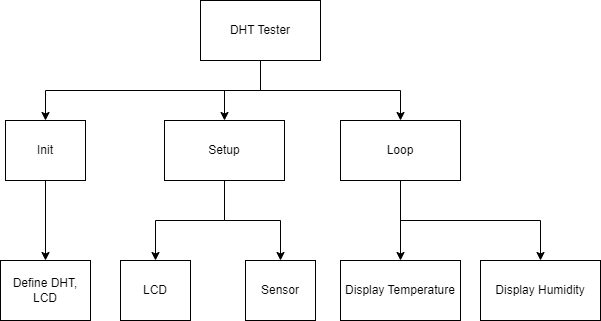

The diagram above was exported from draw.io. Its source (the exported page's mxGraphModel, read from the mxfile embedded in the PNG):
<mxGraphModel dx="1422" dy="772" grid="1" gridSize="10" guides="1" tooltips="1" connect="1" arrows="1" fold="1" page="1" pageScale="1" pageWidth="827" pageHeight="1169" math="0" shadow="0">
  <root>
    <mxCell id="WIyWlLk6GJQsqaUBKTNV-0" />
    <mxCell id="WIyWlLk6GJQsqaUBKTNV-1" parent="WIyWlLk6GJQsqaUBKTNV-0" />
    <mxCell id="Hddcb4btsyH8Fc9ZeoF6-14" style="edgeStyle=orthogonalEdgeStyle;rounded=0;orthogonalLoop=1;jettySize=auto;html=1;entryX=0.5;entryY=0;entryDx=0;entryDy=0;" edge="1" parent="WIyWlLk6GJQsqaUBKTNV-1" source="Hddcb4btsyH8Fc9ZeoF6-0" target="Hddcb4btsyH8Fc9ZeoF6-2">
      <mxGeometry relative="1" as="geometry" />
    </mxCell>
    <mxCell id="Hddcb4btsyH8Fc9ZeoF6-0" value="DHT Tester" style="rounded=0;whiteSpace=wrap;html=1;" vertex="1" parent="WIyWlLk6GJQsqaUBKTNV-1">
      <mxGeometry x="330" y="60" width="120" height="60" as="geometry" />
    </mxCell>
    <mxCell id="Hddcb4btsyH8Fc9ZeoF6-5" value="" style="edgeStyle=orthogonalEdgeStyle;rounded=0;orthogonalLoop=1;jettySize=auto;html=1;" edge="1" parent="WIyWlLk6GJQsqaUBKTNV-1" source="Hddcb4btsyH8Fc9ZeoF6-1" target="Hddcb4btsyH8Fc9ZeoF6-4">
      <mxGeometry relative="1" as="geometry" />
    </mxCell>
    <mxCell id="Hddcb4btsyH8Fc9ZeoF6-1" value="Init" style="rounded=0;whiteSpace=wrap;html=1;" vertex="1" parent="WIyWlLk6GJQsqaUBKTNV-1">
      <mxGeometry x="135" y="180" width="80" height="60" as="geometry" />
    </mxCell>
    <mxCell id="Hddcb4btsyH8Fc9ZeoF6-7" value="" style="edgeStyle=orthogonalEdgeStyle;rounded=0;orthogonalLoop=1;jettySize=auto;html=1;" edge="1" parent="WIyWlLk6GJQsqaUBKTNV-1" source="Hddcb4btsyH8Fc9ZeoF6-2" target="Hddcb4btsyH8Fc9ZeoF6-6">
      <mxGeometry relative="1" as="geometry" />
    </mxCell>
    <mxCell id="Hddcb4btsyH8Fc9ZeoF6-2" value="Setup" style="rounded=0;whiteSpace=wrap;html=1;" vertex="1" parent="WIyWlLk6GJQsqaUBKTNV-1">
      <mxGeometry x="294" y="180" width="120" height="60" as="geometry" />
    </mxCell>
    <mxCell id="Hddcb4btsyH8Fc9ZeoF6-11" value="" style="edgeStyle=orthogonalEdgeStyle;rounded=0;orthogonalLoop=1;jettySize=auto;html=1;" edge="1" parent="WIyWlLk6GJQsqaUBKTNV-1" source="Hddcb4btsyH8Fc9ZeoF6-3" target="Hddcb4btsyH8Fc9ZeoF6-10">
      <mxGeometry relative="1" as="geometry" />
    </mxCell>
    <mxCell id="Hddcb4btsyH8Fc9ZeoF6-3" value="Loop" style="rounded=0;whiteSpace=wrap;html=1;" vertex="1" parent="WIyWlLk6GJQsqaUBKTNV-1">
      <mxGeometry x="470" y="180" width="120" height="60" as="geometry" />
    </mxCell>
    <mxCell id="Hddcb4btsyH8Fc9ZeoF6-4" value="Define DHT,&lt;br&gt;LCD" style="rounded=0;whiteSpace=wrap;html=1;" vertex="1" parent="WIyWlLk6GJQsqaUBKTNV-1">
      <mxGeometry x="130" y="320" width="90" height="60" as="geometry" />
    </mxCell>
    <mxCell id="Hddcb4btsyH8Fc9ZeoF6-6" value="LCD" style="rounded=0;whiteSpace=wrap;html=1;" vertex="1" parent="WIyWlLk6GJQsqaUBKTNV-1">
      <mxGeometry x="250" y="320" width="70" height="60" as="geometry" />
    </mxCell>
    <mxCell id="Hddcb4btsyH8Fc9ZeoF6-8" value="Sensor" style="rounded=0;whiteSpace=wrap;html=1;" vertex="1" parent="WIyWlLk6GJQsqaUBKTNV-1">
      <mxGeometry x="375" y="320" width="70" height="60" as="geometry" />
    </mxCell>
    <mxCell id="Hddcb4btsyH8Fc9ZeoF6-9" value="" style="endArrow=classic;html=1;rounded=0;entryX=0.5;entryY=0;entryDx=0;entryDy=0;exitX=0.5;exitY=1;exitDx=0;exitDy=0;" edge="1" parent="WIyWlLk6GJQsqaUBKTNV-1" source="Hddcb4btsyH8Fc9ZeoF6-2" target="Hddcb4btsyH8Fc9ZeoF6-8">
      <mxGeometry width="50" height="50" relative="1" as="geometry">
        <mxPoint x="390" y="420" as="sourcePoint" />
        <mxPoint x="440" y="370" as="targetPoint" />
        <Array as="points">
          <mxPoint x="354" y="280" />
          <mxPoint x="410" y="280" />
        </Array>
      </mxGeometry>
    </mxCell>
    <mxCell id="Hddcb4btsyH8Fc9ZeoF6-10" value="Display Temperature" style="rounded=0;whiteSpace=wrap;html=1;" vertex="1" parent="WIyWlLk6GJQsqaUBKTNV-1">
      <mxGeometry x="470" y="320" width="120" height="60" as="geometry" />
    </mxCell>
    <mxCell id="Hddcb4btsyH8Fc9ZeoF6-12" value="Display Humidity" style="rounded=0;whiteSpace=wrap;html=1;" vertex="1" parent="WIyWlLk6GJQsqaUBKTNV-1">
      <mxGeometry x="610" y="320" width="120" height="60" as="geometry" />
    </mxCell>
    <mxCell id="Hddcb4btsyH8Fc9ZeoF6-13" value="" style="endArrow=classic;html=1;rounded=0;entryX=0.5;entryY=0;entryDx=0;entryDy=0;exitX=0.5;exitY=1;exitDx=0;exitDy=0;" edge="1" parent="WIyWlLk6GJQsqaUBKTNV-1" source="Hddcb4btsyH8Fc9ZeoF6-3" target="Hddcb4btsyH8Fc9ZeoF6-12">
      <mxGeometry width="50" height="50" relative="1" as="geometry">
        <mxPoint x="340" y="420" as="sourcePoint" />
        <mxPoint x="390" y="370" as="targetPoint" />
        <Array as="points">
          <mxPoint x="530" y="280" />
          <mxPoint x="670" y="280" />
        </Array>
      </mxGeometry>
    </mxCell>
    <mxCell id="Hddcb4btsyH8Fc9ZeoF6-15" value="" style="endArrow=classic;html=1;rounded=0;exitX=0.5;exitY=1;exitDx=0;exitDy=0;entryX=0.5;entryY=0;entryDx=0;entryDy=0;" edge="1" parent="WIyWlLk6GJQsqaUBKTNV-1" source="Hddcb4btsyH8Fc9ZeoF6-0" target="Hddcb4btsyH8Fc9ZeoF6-3">
      <mxGeometry width="50" height="50" relative="1" as="geometry">
        <mxPoint x="390" y="420" as="sourcePoint" />
        <mxPoint x="440" y="370" as="targetPoint" />
        <Array as="points">
          <mxPoint x="390" y="150" />
          <mxPoint x="530" y="150" />
        </Array>
      </mxGeometry>
    </mxCell>
    <mxCell id="Hddcb4btsyH8Fc9ZeoF6-17" value="" style="endArrow=classic;html=1;rounded=0;exitX=0.5;exitY=1;exitDx=0;exitDy=0;entryX=0.5;entryY=0;entryDx=0;entryDy=0;" edge="1" parent="WIyWlLk6GJQsqaUBKTNV-1" source="Hddcb4btsyH8Fc9ZeoF6-0" target="Hddcb4btsyH8Fc9ZeoF6-1">
      <mxGeometry width="50" height="50" relative="1" as="geometry">
        <mxPoint x="390" y="420" as="sourcePoint" />
        <mxPoint x="440" y="370" as="targetPoint" />
        <Array as="points">
          <mxPoint x="390" y="150" />
          <mxPoint x="175" y="150" />
        </Array>
      </mxGeometry>
    </mxCell>
  </root>
</mxGraphModel>